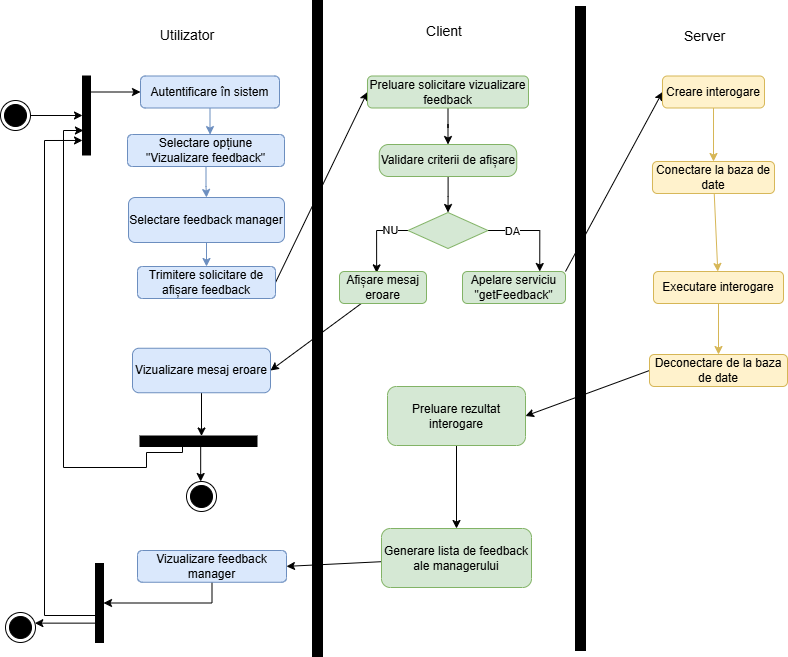

The diagram above was exported from draw.io. Its source (the exported page's mxGraphModel, read from the mxfile embedded in the PNG):
<mxGraphModel dx="1281" dy="562" grid="0" gridSize="10" guides="1" tooltips="1" connect="1" arrows="1" fold="1" page="1" pageScale="1" pageWidth="827" pageHeight="1169" math="0" shadow="0">
  <root>
    <mxCell id="0" />
    <mxCell id="1" parent="0" />
    <mxCell id="Fqo3xYVPc6PqqG4vZIB5-1" edge="1" parent="1" source="Fqo3xYVPc6PqqG4vZIB5-2" style="rounded=0;orthogonalLoop=1;jettySize=auto;html=1;" target="Fqo3xYVPc6PqqG4vZIB5-9">
      <mxGeometry relative="1" as="geometry" />
    </mxCell>
    <mxCell id="Fqo3xYVPc6PqqG4vZIB5-2" parent="1" style="ellipse;html=1;shape=endState;fillColor=#000000;strokeColor=light-dark(#000000,#FF9090);" value="" vertex="1">
      <mxGeometry height="30" width="30" x="13" y="162" as="geometry" />
    </mxCell>
    <mxCell id="Fqo3xYVPc6PqqG4vZIB5-3" parent="1" style="html=1;points=[[0,0,0,0,5],[0,1,0,0,-5],[1,0,0,0,5],[1,1,0,0,-5]];perimeter=orthogonalPerimeter;outlineConnect=0;targetShapes=umlLifeline;portConstraint=eastwest;newEdgeStyle={&quot;curved&quot;:0,&quot;rounded&quot;:0};fillColor=#000000;" value="" vertex="1">
      <mxGeometry height="656" width="10" x="325" y="62" as="geometry" />
    </mxCell>
    <mxCell id="Fqo3xYVPc6PqqG4vZIB5-4" edge="1" parent="1" source="Fqo3xYVPc6PqqG4vZIB5-5" style="edgeStyle=orthogonalEdgeStyle;rounded=0;orthogonalLoop=1;jettySize=auto;html=1;entryX=0.5;entryY=0;entryDx=0;entryDy=0;fillColor=#dae8fc;strokeColor=#6c8ebf;" target="Fqo3xYVPc6PqqG4vZIB5-19">
      <mxGeometry relative="1" as="geometry" />
    </mxCell>
    <mxCell id="Fqo3xYVPc6PqqG4vZIB5-5" parent="1" style="rounded=1;whiteSpace=wrap;html=1;fillColor=#dae8fc;strokeColor=#6c8ebf;" value="Selectare opțiune &quot;Vizualizare feedback&quot;" vertex="1">
      <mxGeometry height="32" width="157" x="140" y="196" as="geometry" />
    </mxCell>
    <mxCell id="Fqo3xYVPc6PqqG4vZIB5-6" parent="1" style="html=1;points=[[0,0,0,0,5],[0,1,0,0,-5],[1,0,0,0,5],[1,1,0,0,-5]];perimeter=orthogonalPerimeter;outlineConnect=0;targetShapes=umlLifeline;portConstraint=eastwest;newEdgeStyle={&quot;curved&quot;:0,&quot;rounded&quot;:0};fillColor=#000000;" value="" vertex="1">
      <mxGeometry height="644" width="10" x="588" y="68" as="geometry" />
    </mxCell>
    <mxCell id="Fqo3xYVPc6PqqG4vZIB5-7" edge="1" parent="1" source="Fqo3xYVPc6PqqG4vZIB5-9" style="rounded=0;orthogonalLoop=1;jettySize=auto;html=1;entryX=0;entryY=0.5;entryDx=0;entryDy=0;" target="Fqo3xYVPc6PqqG4vZIB5-16">
      <mxGeometry relative="1" as="geometry" />
    </mxCell>
    <mxCell id="Fqo3xYVPc6PqqG4vZIB5-8" edge="1" parent="1" source="Fqo3xYVPc6PqqG4vZIB5-11" style="edgeStyle=orthogonalEdgeStyle;rounded=0;orthogonalLoop=1;jettySize=auto;html=1;curved=0;entryX=0;entryY=0.816;entryDx=0;entryDy=0;entryPerimeter=0;" target="Fqo3xYVPc6PqqG4vZIB5-9">
      <mxGeometry relative="1" as="geometry">
        <Array as="points">
          <mxPoint x="57" y="677" />
          <mxPoint x="57" y="202" />
        </Array>
      </mxGeometry>
    </mxCell>
    <mxCell id="Fqo3xYVPc6PqqG4vZIB5-9" parent="1" style="html=1;points=[[0,0,0,0,5],[0,1,0,0,-5],[1,0,0,0,5],[1,1,0,0,-5]];perimeter=orthogonalPerimeter;outlineConnect=0;targetShapes=umlLifeline;portConstraint=eastwest;newEdgeStyle={&quot;curved&quot;:0,&quot;rounded&quot;:0};fillColor=#000000;" value="" vertex="1">
      <mxGeometry height="79" width="8" x="95" y="137.5" as="geometry" />
    </mxCell>
    <mxCell id="Fqo3xYVPc6PqqG4vZIB5-10" parent="1" style="html=1;points=[[0,0,0,0,5],[0,1,0,0,-5],[1,0,0,0,5],[1,1,0,0,-5]];perimeter=orthogonalPerimeter;outlineConnect=0;targetShapes=umlLifeline;portConstraint=eastwest;newEdgeStyle={&quot;curved&quot;:0,&quot;rounded&quot;:0};fillColor=#000000;rotation=-90;" value="" vertex="1">
      <mxGeometry height="117" width="10.5" x="205.75" y="444.25" as="geometry" />
    </mxCell>
    <mxCell id="Fqo3xYVPc6PqqG4vZIB5-11" parent="1" style="html=1;points=[[0,0,0,0,5],[0,1,0,0,-5],[1,0,0,0,5],[1,1,0,0,-5]];perimeter=orthogonalPerimeter;outlineConnect=0;targetShapes=umlLifeline;portConstraint=eastwest;newEdgeStyle={&quot;curved&quot;:0,&quot;rounded&quot;:0};fillColor=#000000;" value="" vertex="1">
      <mxGeometry height="79" width="8" x="108" y="625" as="geometry" />
    </mxCell>
    <mxCell id="Fqo3xYVPc6PqqG4vZIB5-12" edge="1" parent="1" source="Fqo3xYVPc6PqqG4vZIB5-11" style="rounded=0;orthogonalLoop=1;jettySize=auto;html=1;" target="Fqo3xYVPc6PqqG4vZIB5-13">
      <mxGeometry relative="1" as="geometry" />
    </mxCell>
    <mxCell id="Fqo3xYVPc6PqqG4vZIB5-13" parent="1" style="ellipse;html=1;shape=endState;fillColor=#000000;strokeColor=light-dark(#000000,#FF9090);" value="" vertex="1">
      <mxGeometry height="30" width="30" x="18" y="674" as="geometry" />
    </mxCell>
    <mxCell id="Fqo3xYVPc6PqqG4vZIB5-14" edge="1" parent="1" source="Fqo3xYVPc6PqqG4vZIB5-10" style="rounded=0;orthogonalLoop=1;jettySize=auto;html=1;" target="Fqo3xYVPc6PqqG4vZIB5-15">
      <mxGeometry relative="1" as="geometry" />
    </mxCell>
    <mxCell id="Fqo3xYVPc6PqqG4vZIB5-15" parent="1" style="ellipse;html=1;shape=endState;fillColor=#000000;strokeColor=light-dark(#000000,#FF9090);" value="" vertex="1">
      <mxGeometry height="30" width="30" x="199" y="543" as="geometry" />
    </mxCell>
    <mxCell id="Fqo3xYVPc6PqqG4vZIB5-16" parent="1" style="rounded=1;whiteSpace=wrap;html=1;fillColor=#dae8fc;strokeColor=#6c8ebf;" value="Autentificare în sistem" vertex="1">
      <mxGeometry height="32" width="139" x="153" y="137.5" as="geometry" />
    </mxCell>
    <mxCell id="Fqo3xYVPc6PqqG4vZIB5-17" edge="1" parent="1" source="Fqo3xYVPc6PqqG4vZIB5-16" style="edgeStyle=orthogonalEdgeStyle;rounded=0;orthogonalLoop=1;jettySize=auto;html=1;entryX=0.526;entryY=0.003;entryDx=0;entryDy=0;entryPerimeter=0;fillColor=#dae8fc;strokeColor=#6c8ebf;" target="Fqo3xYVPc6PqqG4vZIB5-5">
      <mxGeometry relative="1" as="geometry" />
    </mxCell>
    <mxCell id="Fqo3xYVPc6PqqG4vZIB5-18" edge="1" parent="1" source="Fqo3xYVPc6PqqG4vZIB5-19" style="edgeStyle=orthogonalEdgeStyle;rounded=0;orthogonalLoop=1;jettySize=auto;html=1;entryX=0.5;entryY=0;entryDx=0;entryDy=0;fillColor=#dae8fc;strokeColor=#6c8ebf;" target="Fqo3xYVPc6PqqG4vZIB5-21">
      <mxGeometry relative="1" as="geometry" />
    </mxCell>
    <mxCell id="Fqo3xYVPc6PqqG4vZIB5-19" parent="1" style="rounded=1;whiteSpace=wrap;html=1;fillColor=#dae8fc;strokeColor=#6c8ebf;" value="Selectare feedback manager" vertex="1">
      <mxGeometry height="45" width="156" x="141" y="259" as="geometry" />
    </mxCell>
    <mxCell id="Fqo3xYVPc6PqqG4vZIB5-20" edge="1" parent="1" source="Fqo3xYVPc6PqqG4vZIB5-21" style="rounded=0;orthogonalLoop=1;jettySize=auto;html=1;exitX=1;exitY=0.5;exitDx=0;exitDy=0;entryX=0;entryY=0.5;entryDx=0;entryDy=0;" target="Fqo3xYVPc6PqqG4vZIB5-23">
      <mxGeometry relative="1" as="geometry" />
    </mxCell>
    <mxCell id="Fqo3xYVPc6PqqG4vZIB5-21" parent="1" style="rounded=1;whiteSpace=wrap;html=1;fillColor=#dae8fc;strokeColor=#6c8ebf;" value="Trimitere solicitare de afișare feedback" vertex="1">
      <mxGeometry height="32" width="138" x="150" y="328" as="geometry" />
    </mxCell>
    <mxCell id="Fqo3xYVPc6PqqG4vZIB5-22" edge="1" parent="1" source="Fqo3xYVPc6PqqG4vZIB5-23" style="edgeStyle=orthogonalEdgeStyle;rounded=0;orthogonalLoop=1;jettySize=auto;html=1;entryX=0.5;entryY=0;entryDx=0;entryDy=0;" target="Fqo3xYVPc6PqqG4vZIB5-25">
      <mxGeometry relative="1" as="geometry" />
    </mxCell>
    <mxCell id="Fqo3xYVPc6PqqG4vZIB5-23" parent="1" style="rounded=1;whiteSpace=wrap;html=1;fillColor=#d5e8d4;strokeColor=#82b366;" value="Preluare solicitare vizualizare feedback" vertex="1">
      <mxGeometry height="32" width="161" x="380" y="137.5" as="geometry" />
    </mxCell>
    <mxCell id="Fqo3xYVPc6PqqG4vZIB5-24" edge="1" parent="1" source="Fqo3xYVPc6PqqG4vZIB5-25" style="edgeStyle=orthogonalEdgeStyle;rounded=0;orthogonalLoop=1;jettySize=auto;html=1;entryX=0.5;entryY=0;entryDx=0;entryDy=0;" target="Fqo3xYVPc6PqqG4vZIB5-30">
      <mxGeometry relative="1" as="geometry" />
    </mxCell>
    <mxCell id="Fqo3xYVPc6PqqG4vZIB5-25" parent="1" style="rounded=1;whiteSpace=wrap;html=1;fillColor=#d5e8d4;strokeColor=#82b366;arcSize=29;" value="Validare criterii de afișare" vertex="1">
      <mxGeometry height="32" width="137.5" x="391.75" y="206" as="geometry" />
    </mxCell>
    <mxCell id="Fqo3xYVPc6PqqG4vZIB5-26" edge="1" parent="1" source="Fqo3xYVPc6PqqG4vZIB5-30" style="edgeStyle=orthogonalEdgeStyle;rounded=0;orthogonalLoop=1;jettySize=auto;html=1;entryX=0.75;entryY=0;entryDx=0;entryDy=0;exitX=1;exitY=0.5;exitDx=0;exitDy=0;" target="Fqo3xYVPc6PqqG4vZIB5-32">
      <mxGeometry relative="1" as="geometry">
        <mxPoint x="553" y="328" as="targetPoint" />
      </mxGeometry>
    </mxCell>
    <mxCell id="Fqo3xYVPc6PqqG4vZIB5-27" connectable="0" parent="Fqo3xYVPc6PqqG4vZIB5-26" style="edgeLabel;html=1;align=center;verticalAlign=middle;resizable=0;points=[];" value="DA" vertex="1">
      <mxGeometry relative="1" x="-0.4831" as="geometry">
        <mxPoint as="offset" />
      </mxGeometry>
    </mxCell>
    <mxCell id="Fqo3xYVPc6PqqG4vZIB5-28" edge="1" parent="1" source="Fqo3xYVPc6PqqG4vZIB5-30" style="edgeStyle=orthogonalEdgeStyle;rounded=0;orthogonalLoop=1;jettySize=auto;html=1;exitX=0;exitY=0.5;exitDx=0;exitDy=0;entryX=0.427;entryY=0.043;entryDx=0;entryDy=0;entryPerimeter=0;" target="Fqo3xYVPc6PqqG4vZIB5-34">
      <mxGeometry relative="1" as="geometry">
        <mxPoint x="367" y="342" as="targetPoint" />
      </mxGeometry>
    </mxCell>
    <mxCell id="Fqo3xYVPc6PqqG4vZIB5-29" connectable="0" parent="Fqo3xYVPc6PqqG4vZIB5-28" style="edgeLabel;html=1;align=center;verticalAlign=middle;resizable=0;points=[];" value="NU" vertex="1">
      <mxGeometry relative="1" x="-0.5108" y="-1" as="geometry">
        <mxPoint as="offset" />
      </mxGeometry>
    </mxCell>
    <mxCell id="Fqo3xYVPc6PqqG4vZIB5-30" parent="1" style="rhombus;whiteSpace=wrap;html=1;fillColor=#d5e8d4;strokeColor=#82b366;" value="" vertex="1">
      <mxGeometry height="36" width="80" x="420.5" y="274" as="geometry" />
    </mxCell>
    <mxCell id="Fqo3xYVPc6PqqG4vZIB5-31" edge="1" parent="1" source="Fqo3xYVPc6PqqG4vZIB5-32" style="rounded=0;orthogonalLoop=1;jettySize=auto;html=1;entryX=0;entryY=0.5;entryDx=0;entryDy=0;exitX=1;exitY=0;exitDx=0;exitDy=0;" target="Fqo3xYVPc6PqqG4vZIB5-42">
      <mxGeometry relative="1" as="geometry" />
    </mxCell>
    <mxCell id="Fqo3xYVPc6PqqG4vZIB5-32" parent="1" style="rounded=1;whiteSpace=wrap;html=1;fillColor=#d5e8d4;strokeColor=#82b366;" value="Apelare serviciu &quot;getFeedback&quot;" vertex="1">
      <mxGeometry height="32" width="103" x="475" y="333" as="geometry" />
    </mxCell>
    <mxCell id="Fqo3xYVPc6PqqG4vZIB5-33" edge="1" parent="1" source="Fqo3xYVPc6PqqG4vZIB5-34" style="rounded=0;orthogonalLoop=1;jettySize=auto;html=1;entryX=1;entryY=0.5;entryDx=0;entryDy=0;" target="Fqo3xYVPc6PqqG4vZIB5-48">
      <mxGeometry relative="1" as="geometry" />
    </mxCell>
    <mxCell id="Fqo3xYVPc6PqqG4vZIB5-34" parent="1" style="rounded=1;whiteSpace=wrap;html=1;fillColor=#d5e8d4;strokeColor=#82b366;" value="Afișare mesaj eroare" vertex="1">
      <mxGeometry height="32" width="87" x="352" y="333" as="geometry" />
    </mxCell>
    <mxCell id="Fqo3xYVPc6PqqG4vZIB5-35" edge="1" parent="1" source="Fqo3xYVPc6PqqG4vZIB5-36" style="rounded=0;orthogonalLoop=1;jettySize=auto;html=1;entryX=1;entryY=0.5;entryDx=0;entryDy=0;exitX=0;exitY=0.5;exitDx=0;exitDy=0;" target="Fqo3xYVPc6PqqG4vZIB5-44">
      <mxGeometry relative="1" as="geometry" />
    </mxCell>
    <mxCell id="Fqo3xYVPc6PqqG4vZIB5-36" parent="1" style="rounded=1;whiteSpace=wrap;html=1;fillColor=#fff2cc;strokeColor=#d6b656;" value="Deconectare de la baza de date" vertex="1">
      <mxGeometry height="32" width="138" x="662" y="416" as="geometry" />
    </mxCell>
    <mxCell id="Fqo3xYVPc6PqqG4vZIB5-37" edge="1" parent="1" source="Fqo3xYVPc6PqqG4vZIB5-38" style="rounded=0;orthogonalLoop=1;jettySize=auto;html=1;entryX=0.5;entryY=0;entryDx=0;entryDy=0;fillColor=#fff2cc;strokeColor=#d6b656;" target="Fqo3xYVPc6PqqG4vZIB5-36">
      <mxGeometry relative="1" as="geometry" />
    </mxCell>
    <mxCell id="Fqo3xYVPc6PqqG4vZIB5-38" parent="1" style="rounded=1;whiteSpace=wrap;html=1;fillColor=#fff2cc;strokeColor=#d6b656;" value="Executare interogare" vertex="1">
      <mxGeometry height="32" width="130" x="666" y="333" as="geometry" />
    </mxCell>
    <mxCell id="Fqo3xYVPc6PqqG4vZIB5-39" edge="1" parent="1" source="Fqo3xYVPc6PqqG4vZIB5-40" style="rounded=0;orthogonalLoop=1;jettySize=auto;html=1;fillColor=#fff2cc;strokeColor=#d6b656;" target="Fqo3xYVPc6PqqG4vZIB5-38">
      <mxGeometry relative="1" as="geometry" />
    </mxCell>
    <mxCell id="Fqo3xYVPc6PqqG4vZIB5-40" parent="1" style="rounded=1;whiteSpace=wrap;html=1;fillColor=#fff2cc;strokeColor=#d6b656;" value="Conectare la baza de date" vertex="1">
      <mxGeometry height="32" width="122" x="665" y="223" as="geometry" />
    </mxCell>
    <mxCell id="Fqo3xYVPc6PqqG4vZIB5-41" edge="1" parent="1" source="Fqo3xYVPc6PqqG4vZIB5-42" style="edgeStyle=orthogonalEdgeStyle;rounded=0;orthogonalLoop=1;jettySize=auto;html=1;fillColor=#fff2cc;strokeColor=#d6b656;" target="Fqo3xYVPc6PqqG4vZIB5-40">
      <mxGeometry relative="1" as="geometry" />
    </mxCell>
    <mxCell id="Fqo3xYVPc6PqqG4vZIB5-42" parent="1" style="rounded=1;whiteSpace=wrap;html=1;fillColor=#fff2cc;strokeColor=#d6b656;" value="Creare interogare" vertex="1">
      <mxGeometry height="32" width="102" x="675" y="137.5" as="geometry" />
    </mxCell>
    <mxCell id="Fqo3xYVPc6PqqG4vZIB5-43" edge="1" parent="1" source="Fqo3xYVPc6PqqG4vZIB5-44" style="edgeStyle=orthogonalEdgeStyle;rounded=0;orthogonalLoop=1;jettySize=auto;html=1;entryX=0.5;entryY=0;entryDx=0;entryDy=0;" target="Fqo3xYVPc6PqqG4vZIB5-46">
      <mxGeometry relative="1" as="geometry" />
    </mxCell>
    <mxCell id="Fqo3xYVPc6PqqG4vZIB5-44" parent="1" style="rounded=1;whiteSpace=wrap;html=1;fillColor=#d5e8d4;strokeColor=#82b366;" value="Preluare rezultat interogare" vertex="1">
      <mxGeometry height="59" width="138" x="400" y="448" as="geometry" />
    </mxCell>
    <mxCell id="Fqo3xYVPc6PqqG4vZIB5-45" edge="1" parent="1" source="Fqo3xYVPc6PqqG4vZIB5-46" style="rounded=0;orthogonalLoop=1;jettySize=auto;html=1;entryX=1;entryY=0.5;entryDx=0;entryDy=0;" target="Fqo3xYVPc6PqqG4vZIB5-51">
      <mxGeometry relative="1" as="geometry" />
    </mxCell>
    <mxCell id="Fqo3xYVPc6PqqG4vZIB5-46" parent="1" style="rounded=1;whiteSpace=wrap;html=1;fillColor=#d5e8d4;strokeColor=#82b366;" value="Generare lista de feedback ale managerului" vertex="1">
      <mxGeometry height="59" width="150" x="394" y="590" as="geometry" />
    </mxCell>
    <mxCell id="Fqo3xYVPc6PqqG4vZIB5-47" edge="1" parent="1" source="Fqo3xYVPc6PqqG4vZIB5-48" style="rounded=0;orthogonalLoop=1;jettySize=auto;html=1;" target="Fqo3xYVPc6PqqG4vZIB5-10">
      <mxGeometry relative="1" as="geometry" />
    </mxCell>
    <mxCell id="Fqo3xYVPc6PqqG4vZIB5-48" parent="1" style="rounded=1;whiteSpace=wrap;html=1;fillColor=#dae8fc;strokeColor=#6c8ebf;" value="Vizualizare mesaj eroare" vertex="1">
      <mxGeometry height="44.5" width="138" x="145" y="409.75" as="geometry" />
    </mxCell>
    <mxCell id="Fqo3xYVPc6PqqG4vZIB5-49" edge="1" parent="1" source="Fqo3xYVPc6PqqG4vZIB5-10" style="edgeStyle=orthogonalEdgeStyle;rounded=0;orthogonalLoop=1;jettySize=auto;html=1;curved=0;">
      <mxGeometry relative="1" as="geometry">
        <Array as="points">
          <mxPoint x="195" y="503" />
          <mxPoint x="195" y="514" />
          <mxPoint x="159" y="514" />
          <mxPoint x="159" y="529" />
          <mxPoint x="76" y="529" />
          <mxPoint x="76" y="192" />
        </Array>
        <mxPoint x="199.00440043604652" y="515.02" as="sourcePoint" />
        <mxPoint x="95.93" y="192.00300000000004" as="targetPoint" />
      </mxGeometry>
    </mxCell>
    <mxCell id="Fqo3xYVPc6PqqG4vZIB5-50" edge="1" parent="1" source="Fqo3xYVPc6PqqG4vZIB5-51" style="edgeStyle=orthogonalEdgeStyle;rounded=0;orthogonalLoop=1;jettySize=auto;html=1;exitX=0.5;exitY=1;exitDx=0;exitDy=0;" target="Fqo3xYVPc6PqqG4vZIB5-11">
      <mxGeometry relative="1" as="geometry" />
    </mxCell>
    <mxCell id="Fqo3xYVPc6PqqG4vZIB5-51" parent="1" style="rounded=1;whiteSpace=wrap;html=1;fillColor=#dae8fc;strokeColor=#6c8ebf;" value="Vizualizare feedback manager" vertex="1">
      <mxGeometry height="31.75" width="149" x="150" y="612" as="geometry" />
    </mxCell>
    <mxCell id="Fqo3xYVPc6PqqG4vZIB5-52" parent="1" style="text;html=1;whiteSpace=wrap;strokeColor=none;fillColor=none;align=center;verticalAlign=middle;rounded=0;autosize=1;resizable=0;" value="&lt;font style=&quot;font-size: 14px;&quot;&gt;Utilizator&lt;/font&gt;" vertex="1">
      <mxGeometry height="29" width="72" x="164" y="82" as="geometry" />
    </mxCell>
    <mxCell id="Fqo3xYVPc6PqqG4vZIB5-53" parent="1" style="text;html=1;whiteSpace=wrap;strokeColor=none;fillColor=none;align=center;verticalAlign=middle;rounded=0;autosize=1;resizable=0;" value="&lt;span style=&quot;font-size: 14px;&quot;&gt;Server&lt;/span&gt;" vertex="1">
      <mxGeometry height="29" width="59" x="688" y="83" as="geometry" />
    </mxCell>
    <mxCell id="Fqo3xYVPc6PqqG4vZIB5-54" parent="1" style="text;html=1;whiteSpace=wrap;strokeColor=none;fillColor=none;align=center;verticalAlign=middle;rounded=0;autosize=1;resizable=0;" value="&lt;span style=&quot;font-size: 14px;&quot;&gt;Client&lt;/span&gt;" vertex="1">
      <mxGeometry height="29" width="54" x="429.5" y="78" as="geometry" />
    </mxCell>
  </root>
</mxGraphModel>